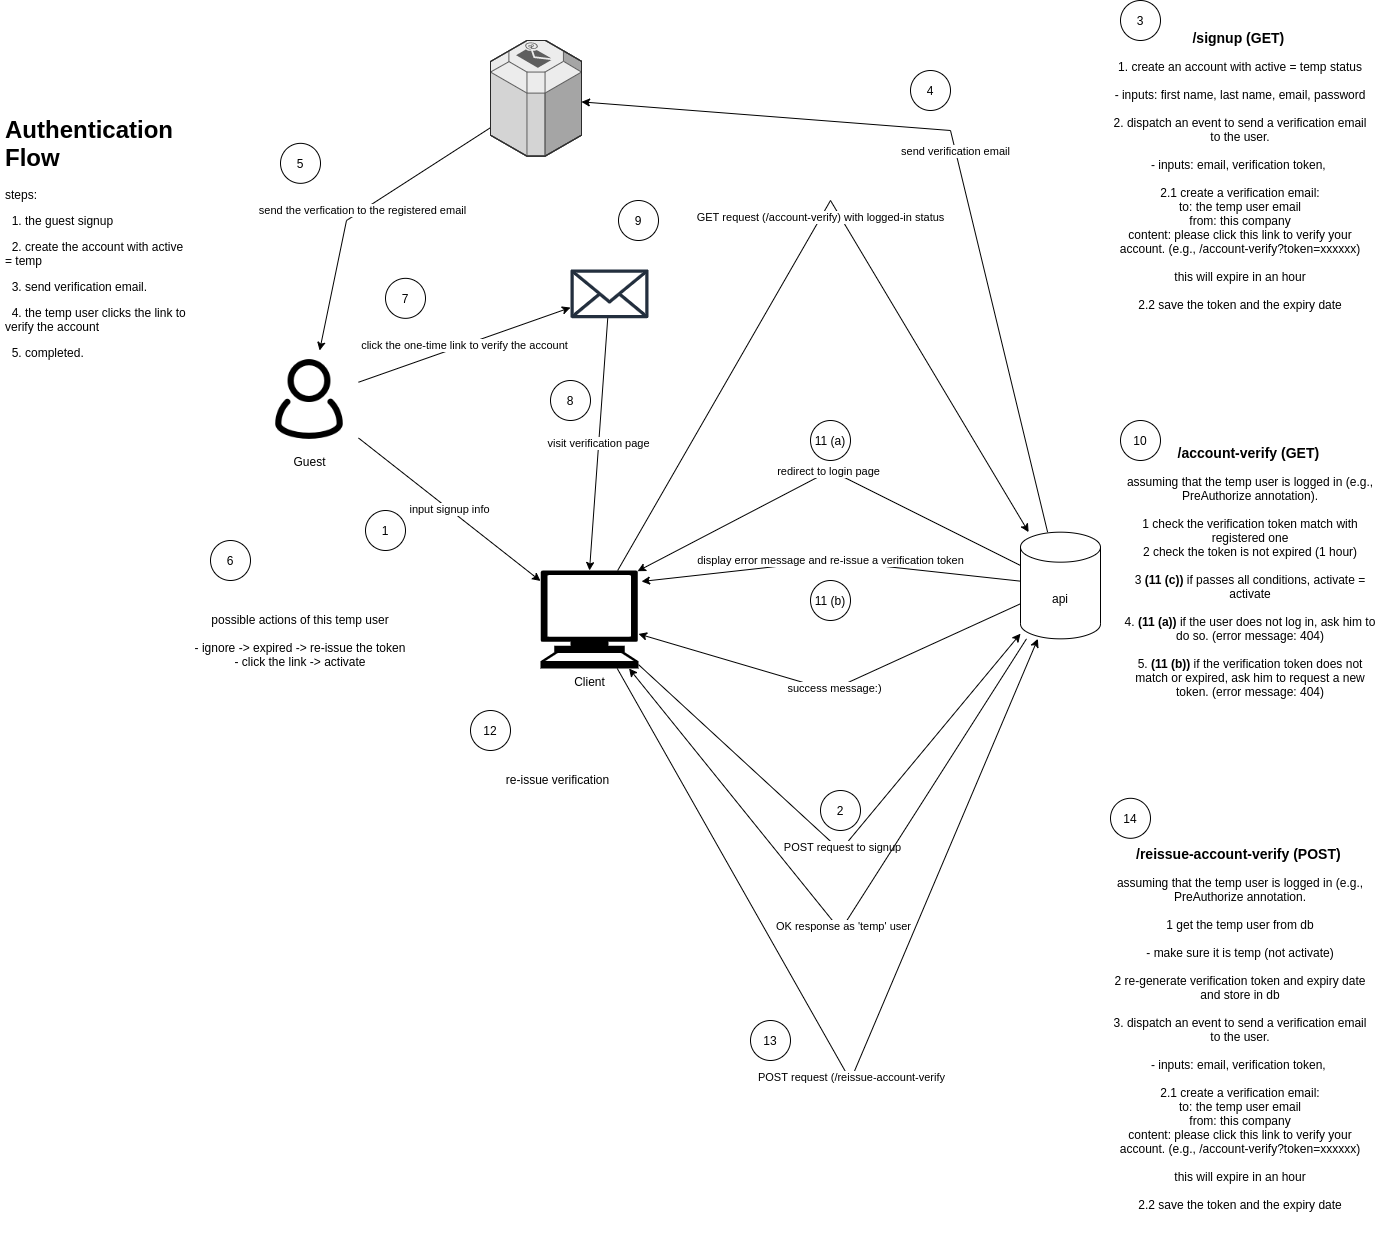

The diagram above was exported from draw.io. Its source (the exported page's mxGraphModel, read from the mxfile embedded in the PNG):
<mxGraphModel dx="1355" dy="1950" grid="1" gridSize="10" guides="1" tooltips="1" connect="1" arrows="1" fold="1" page="1" pageScale="1" pageWidth="850" pageHeight="1100" math="0" shadow="0">
  <root>
    <mxCell id="0" />
    <mxCell id="1" parent="0" />
    <mxCell id="Ox8yVqb4sxmCp9kWgMKE-6" value="input signup info" style="rounded=0;orthogonalLoop=1;jettySize=auto;html=1;" edge="1" parent="1" source="Ox8yVqb4sxmCp9kWgMKE-1" target="Ox8yVqb4sxmCp9kWgMKE-3">
      <mxGeometry relative="1" as="geometry" />
    </mxCell>
    <mxCell id="Ox8yVqb4sxmCp9kWgMKE-13" value="click the one-time link to verify the account" style="edgeStyle=none;rounded=0;orthogonalLoop=1;jettySize=auto;html=1;" edge="1" parent="1" source="Ox8yVqb4sxmCp9kWgMKE-1" target="Ox8yVqb4sxmCp9kWgMKE-12">
      <mxGeometry relative="1" as="geometry" />
    </mxCell>
    <mxCell id="Ox8yVqb4sxmCp9kWgMKE-1" value="Guest" style="shape=image;html=1;verticalAlign=top;verticalLabelPosition=bottom;labelBackgroundColor=#ffffff;imageAspect=0;aspect=fixed;image=https://cdn0.iconfinder.com/data/icons/eon-social-media-contact-info-2/32/user_people_person_users_man-128.png" vertex="1" parent="1">
      <mxGeometry x="280" y="260" width="98" height="98" as="geometry" />
    </mxCell>
    <mxCell id="Ox8yVqb4sxmCp9kWgMKE-2" value="&lt;h1&gt;Authentication Flow&lt;/h1&gt;&lt;p&gt;steps:&lt;/p&gt;&lt;p&gt;&amp;nbsp; 1. the guest signup&lt;/p&gt;&lt;p&gt;&amp;nbsp; 2. create the account with active = temp&lt;/p&gt;&lt;p&gt;&amp;nbsp; 3. send verification email.&lt;/p&gt;&lt;p&gt;&amp;nbsp; 4. the temp user clicks the link to verify the account&lt;/p&gt;&lt;p&gt;&amp;nbsp; 5. completed.&lt;/p&gt;" style="text;html=1;strokeColor=none;fillColor=none;spacing=5;spacingTop=-20;whiteSpace=wrap;overflow=hidden;rounded=0;" vertex="1" parent="1">
      <mxGeometry x="20" y="20" width="190" height="310" as="geometry" />
    </mxCell>
    <mxCell id="Ox8yVqb4sxmCp9kWgMKE-7" value="POST request to signup" style="edgeStyle=none;rounded=0;orthogonalLoop=1;jettySize=auto;html=1;" edge="1" parent="1" source="Ox8yVqb4sxmCp9kWgMKE-3" target="Ox8yVqb4sxmCp9kWgMKE-5">
      <mxGeometry relative="1" as="geometry">
        <Array as="points">
          <mxPoint x="860" y="760" />
        </Array>
      </mxGeometry>
    </mxCell>
    <mxCell id="Ox8yVqb4sxmCp9kWgMKE-16" value="GET request (/account-verify) with logged-in status" style="edgeStyle=none;rounded=0;orthogonalLoop=1;jettySize=auto;html=1;" edge="1" parent="1" source="Ox8yVqb4sxmCp9kWgMKE-3" target="Ox8yVqb4sxmCp9kWgMKE-5">
      <mxGeometry relative="1" as="geometry">
        <mxPoint x="820" y="320" as="targetPoint" />
        <Array as="points">
          <mxPoint x="850" y="110" />
        </Array>
      </mxGeometry>
    </mxCell>
    <mxCell id="Ox8yVqb4sxmCp9kWgMKE-35" value="POST request (/reissue-account-verify" style="edgeStyle=none;rounded=0;orthogonalLoop=1;jettySize=auto;html=1;" edge="1" parent="1" source="Ox8yVqb4sxmCp9kWgMKE-3" target="Ox8yVqb4sxmCp9kWgMKE-5">
      <mxGeometry relative="1" as="geometry">
        <Array as="points">
          <mxPoint x="870" y="990" />
        </Array>
      </mxGeometry>
    </mxCell>
    <mxCell id="Ox8yVqb4sxmCp9kWgMKE-3" value="Client" style="shape=mxgraph.signs.tech.computer;html=1;pointerEvents=1;fillColor=#000000;strokeColor=none;verticalLabelPosition=bottom;verticalAlign=top;align=center;" vertex="1" parent="1">
      <mxGeometry x="560" y="480" width="98" height="98" as="geometry" />
    </mxCell>
    <mxCell id="Ox8yVqb4sxmCp9kWgMKE-8" value="OK response as 'temp' user" style="edgeStyle=none;rounded=0;orthogonalLoop=1;jettySize=auto;html=1;" edge="1" parent="1" source="Ox8yVqb4sxmCp9kWgMKE-5" target="Ox8yVqb4sxmCp9kWgMKE-3">
      <mxGeometry relative="1" as="geometry">
        <Array as="points">
          <mxPoint x="860" y="840" />
        </Array>
      </mxGeometry>
    </mxCell>
    <mxCell id="Ox8yVqb4sxmCp9kWgMKE-9" value="send verification email" style="edgeStyle=none;rounded=0;orthogonalLoop=1;jettySize=auto;html=1;" edge="1" parent="1" source="Ox8yVqb4sxmCp9kWgMKE-5" target="Ox8yVqb4sxmCp9kWgMKE-10">
      <mxGeometry relative="1" as="geometry">
        <mxPoint x="900" y="430" as="targetPoint" />
        <Array as="points">
          <mxPoint x="970" y="40" />
        </Array>
      </mxGeometry>
    </mxCell>
    <mxCell id="Ox8yVqb4sxmCp9kWgMKE-28" value="redirect to login page" style="edgeStyle=none;rounded=0;orthogonalLoop=1;jettySize=auto;html=1;entryX=0.99;entryY=0.007;entryDx=0;entryDy=0;entryPerimeter=0;" edge="1" parent="1" source="Ox8yVqb4sxmCp9kWgMKE-5" target="Ox8yVqb4sxmCp9kWgMKE-3">
      <mxGeometry relative="1" as="geometry">
        <Array as="points">
          <mxPoint x="850" y="380" />
        </Array>
      </mxGeometry>
    </mxCell>
    <mxCell id="Ox8yVqb4sxmCp9kWgMKE-32" value="display error message and re-issue a verification token" style="edgeStyle=none;rounded=0;orthogonalLoop=1;jettySize=auto;html=1;entryX=1.031;entryY=0.112;entryDx=0;entryDy=0;entryPerimeter=0;" edge="1" parent="1" source="Ox8yVqb4sxmCp9kWgMKE-5" target="Ox8yVqb4sxmCp9kWgMKE-3">
      <mxGeometry relative="1" as="geometry">
        <Array as="points">
          <mxPoint x="850" y="470" />
        </Array>
      </mxGeometry>
    </mxCell>
    <mxCell id="Ox8yVqb4sxmCp9kWgMKE-34" value="success message:)" style="edgeStyle=none;rounded=0;orthogonalLoop=1;jettySize=auto;html=1;" edge="1" parent="1" source="Ox8yVqb4sxmCp9kWgMKE-5" target="Ox8yVqb4sxmCp9kWgMKE-3">
      <mxGeometry relative="1" as="geometry">
        <Array as="points">
          <mxPoint x="850" y="600" />
        </Array>
      </mxGeometry>
    </mxCell>
    <mxCell id="Ox8yVqb4sxmCp9kWgMKE-5" value="api" style="shape=cylinder3;whiteSpace=wrap;html=1;boundedLbl=1;backgroundOutline=1;size=15;" vertex="1" parent="1">
      <mxGeometry x="1040" y="441.6700000000001" width="80" height="106.67" as="geometry" />
    </mxCell>
    <mxCell id="Ox8yVqb4sxmCp9kWgMKE-11" value="send the verfication to the registered email" style="edgeStyle=none;rounded=0;orthogonalLoop=1;jettySize=auto;html=1;" edge="1" parent="1" source="Ox8yVqb4sxmCp9kWgMKE-10" target="Ox8yVqb4sxmCp9kWgMKE-1">
      <mxGeometry relative="1" as="geometry">
        <Array as="points">
          <mxPoint x="366" y="130" />
        </Array>
      </mxGeometry>
    </mxCell>
    <mxCell id="Ox8yVqb4sxmCp9kWgMKE-10" value="" style="verticalLabelPosition=bottom;html=1;verticalAlign=top;strokeWidth=1;align=center;outlineConnect=0;dashed=0;outlineConnect=0;shape=mxgraph.aws3d.email_service;fillColor=#ECECEC;strokeColor=#5E5E5E;aspect=fixed;" vertex="1" parent="1">
      <mxGeometry x="510" y="-50" width="91" height="115.71" as="geometry" />
    </mxCell>
    <mxCell id="Ox8yVqb4sxmCp9kWgMKE-14" value="visit verification page" style="edgeStyle=none;rounded=0;orthogonalLoop=1;jettySize=auto;html=1;entryX=0.5;entryY=0;entryDx=0;entryDy=0;entryPerimeter=0;" edge="1" parent="1" source="Ox8yVqb4sxmCp9kWgMKE-12" target="Ox8yVqb4sxmCp9kWgMKE-3">
      <mxGeometry relative="1" as="geometry" />
    </mxCell>
    <mxCell id="Ox8yVqb4sxmCp9kWgMKE-12" value="" style="outlineConnect=0;fontColor=#232F3E;gradientColor=none;fillColor=#232F3E;strokeColor=none;dashed=0;verticalLabelPosition=bottom;verticalAlign=top;align=center;html=1;fontSize=12;fontStyle=0;aspect=fixed;pointerEvents=1;shape=mxgraph.aws4.email_2;" vertex="1" parent="1">
      <mxGeometry x="590" y="178.84" width="78" height="49" as="geometry" />
    </mxCell>
    <mxCell id="Ox8yVqb4sxmCp9kWgMKE-17" value="&lt;br&gt;&lt;b&gt;&lt;font style=&quot;font-size: 14px&quot;&gt;/account-verify (GET)&lt;/font&gt;&lt;/b&gt;&amp;nbsp;&lt;br&gt;&lt;br&gt;assuming that the temp user is logged in (e.g., PreAuthorize annotation).&lt;br&gt;&lt;br&gt;1 check the verification token match with registered one&lt;br&gt;2 check the token is not expired (1 hour)&lt;br&gt;&lt;br&gt;3 &lt;b&gt;(11 (c))&lt;/b&gt; if passes all conditions, activate = activate&lt;br&gt;&lt;br&gt;4. &lt;b&gt;(11 (a))&amp;nbsp;&lt;/b&gt;if the user does not log in, ask him to do so. (error message: 404)&lt;br&gt;&lt;br&gt;5. &lt;b&gt;(11 (b))&lt;/b&gt; if the verification token does not match or expired, ask him to request a new token. (error message: 404)&lt;br&gt;&lt;br&gt;&amp;nbsp;&lt;br&gt;&amp;nbsp;" style="text;html=1;strokeColor=none;fillColor=none;align=center;verticalAlign=middle;whiteSpace=wrap;rounded=0;" vertex="1" parent="1">
      <mxGeometry x="1140" y="370" width="260" height="250" as="geometry" />
    </mxCell>
    <mxCell id="Ox8yVqb4sxmCp9kWgMKE-18" value="1" style="ellipse;whiteSpace=wrap;html=1;aspect=fixed;" vertex="1" parent="1">
      <mxGeometry x="385" y="420" width="40" height="40" as="geometry" />
    </mxCell>
    <mxCell id="Ox8yVqb4sxmCp9kWgMKE-19" value="2" style="ellipse;whiteSpace=wrap;html=1;aspect=fixed;" vertex="1" parent="1">
      <mxGeometry x="840" y="700" width="40" height="40" as="geometry" />
    </mxCell>
    <mxCell id="Ox8yVqb4sxmCp9kWgMKE-20" value="&lt;br&gt;&lt;b&gt;&lt;font style=&quot;font-size: 14px&quot;&gt;/signup (GET)&lt;/font&gt;&lt;/b&gt;&amp;nbsp;&lt;br&gt;&lt;br&gt;1. create an account with active = temp status&lt;br&gt;&lt;br&gt;- inputs: first name, last name, email, password&lt;br&gt;&lt;br&gt;2. dispatch an event to send a verification email to the user.&lt;br&gt;&lt;br&gt;- inputs: email, verification token,&amp;nbsp;&lt;br&gt;&lt;br&gt;2.1 create a verification email:&lt;br&gt;to: the temp user email&lt;br&gt;from: this company&lt;br&gt;content: please click this link to verify your account. (e.g., /account-verify?token=xxxxxx)&lt;br&gt;&lt;br&gt;this will expire in an hour&lt;br&gt;&lt;br&gt;2.2 save the token and the expiry date" style="text;html=1;strokeColor=none;fillColor=none;align=center;verticalAlign=middle;whiteSpace=wrap;rounded=0;" vertex="1" parent="1">
      <mxGeometry x="1130" y="-82.16" width="260" height="310" as="geometry" />
    </mxCell>
    <mxCell id="Ox8yVqb4sxmCp9kWgMKE-21" value="3" style="ellipse;whiteSpace=wrap;html=1;aspect=fixed;" vertex="1" parent="1">
      <mxGeometry x="1140" y="-90" width="40" height="40" as="geometry" />
    </mxCell>
    <mxCell id="Ox8yVqb4sxmCp9kWgMKE-22" value="4" style="ellipse;whiteSpace=wrap;html=1;aspect=fixed;" vertex="1" parent="1">
      <mxGeometry x="930" y="-20" width="40" height="40" as="geometry" />
    </mxCell>
    <mxCell id="Ox8yVqb4sxmCp9kWgMKE-23" value="5" style="ellipse;whiteSpace=wrap;html=1;aspect=fixed;" vertex="1" parent="1">
      <mxGeometry x="300" y="52.839999999999996" width="40" height="40" as="geometry" />
    </mxCell>
    <mxCell id="Ox8yVqb4sxmCp9kWgMKE-24" value="possible actions of this temp user&lt;br&gt;&lt;br&gt;- ignore -&amp;gt; expired -&amp;gt; re-issue the token&lt;br&gt;- click the link -&amp;gt; activate" style="text;html=1;strokeColor=none;fillColor=none;align=center;verticalAlign=middle;whiteSpace=wrap;rounded=0;" vertex="1" parent="1">
      <mxGeometry x="195" y="515" width="250" height="70" as="geometry" />
    </mxCell>
    <mxCell id="Ox8yVqb4sxmCp9kWgMKE-25" value="6" style="ellipse;whiteSpace=wrap;html=1;aspect=fixed;" vertex="1" parent="1">
      <mxGeometry x="230" y="450" width="40" height="40" as="geometry" />
    </mxCell>
    <mxCell id="Ox8yVqb4sxmCp9kWgMKE-26" value="7" style="ellipse;whiteSpace=wrap;html=1;aspect=fixed;" vertex="1" parent="1">
      <mxGeometry x="405" y="187.83999999999997" width="40" height="40" as="geometry" />
    </mxCell>
    <mxCell id="Ox8yVqb4sxmCp9kWgMKE-27" value="8" style="ellipse;whiteSpace=wrap;html=1;aspect=fixed;" vertex="1" parent="1">
      <mxGeometry x="570" y="290" width="40" height="40" as="geometry" />
    </mxCell>
    <mxCell id="Ox8yVqb4sxmCp9kWgMKE-29" value="9" style="ellipse;whiteSpace=wrap;html=1;aspect=fixed;" vertex="1" parent="1">
      <mxGeometry x="638" y="110" width="40" height="40" as="geometry" />
    </mxCell>
    <mxCell id="Ox8yVqb4sxmCp9kWgMKE-30" value="10" style="ellipse;whiteSpace=wrap;html=1;aspect=fixed;" vertex="1" parent="1">
      <mxGeometry x="1140" y="330" width="40" height="40" as="geometry" />
    </mxCell>
    <mxCell id="Ox8yVqb4sxmCp9kWgMKE-31" value="11 (a)" style="ellipse;whiteSpace=wrap;html=1;aspect=fixed;" vertex="1" parent="1">
      <mxGeometry x="830" y="330" width="40" height="40" as="geometry" />
    </mxCell>
    <mxCell id="Ox8yVqb4sxmCp9kWgMKE-33" value="11 (b)" style="ellipse;whiteSpace=wrap;html=1;aspect=fixed;" vertex="1" parent="1">
      <mxGeometry x="830" y="490" width="40" height="40" as="geometry" />
    </mxCell>
    <mxCell id="Ox8yVqb4sxmCp9kWgMKE-36" value="12" style="ellipse;whiteSpace=wrap;html=1;aspect=fixed;" vertex="1" parent="1">
      <mxGeometry x="490" y="620" width="40" height="40" as="geometry" />
    </mxCell>
    <mxCell id="Ox8yVqb4sxmCp9kWgMKE-37" value="re-issue verification" style="text;html=1;strokeColor=none;fillColor=none;align=center;verticalAlign=middle;whiteSpace=wrap;rounded=0;" vertex="1" parent="1">
      <mxGeometry x="510" y="670" width="135" height="37.8" as="geometry" />
    </mxCell>
    <mxCell id="Ox8yVqb4sxmCp9kWgMKE-38" value="&lt;br&gt;&lt;b&gt;&lt;font style=&quot;font-size: 14px&quot;&gt;/reissue-account-verify (POST)&lt;/font&gt;&lt;/b&gt;&amp;nbsp;&lt;br&gt;&lt;br&gt;assuming that the temp user is logged in (e.g., PreAuthorize annotation.&lt;br&gt;&lt;br&gt;1 get the temp user from db&lt;br&gt;&lt;br&gt;- make sure it is temp (not activate)&lt;br&gt;&lt;br&gt;2 re-generate verification token and expiry date and store in db&lt;br&gt;&lt;br&gt;3. dispatch an event to send a verification email to the user.&lt;br&gt;&lt;br&gt;- inputs: email, verification token,&amp;nbsp;&lt;br&gt;&lt;br&gt;2.1 create a verification email:&lt;br&gt;to: the temp user email&lt;br&gt;from: this company&lt;br&gt;content: please click this link to verify your account. (e.g., /account-verify?token=xxxxxx)&lt;br&gt;&lt;br&gt;this will expire in an hour&lt;br&gt;&lt;br&gt;2.2 save the token and the expiry date&lt;br&gt;&amp;nbsp;&lt;br&gt;&amp;nbsp;" style="text;html=1;strokeColor=none;fillColor=none;align=center;verticalAlign=middle;whiteSpace=wrap;rounded=0;" vertex="1" parent="1">
      <mxGeometry x="1130" y="790" width="260" height="310" as="geometry" />
    </mxCell>
    <mxCell id="Ox8yVqb4sxmCp9kWgMKE-39" value="14" style="ellipse;whiteSpace=wrap;html=1;aspect=fixed;" vertex="1" parent="1">
      <mxGeometry x="1130" y="707.8" width="40" height="40" as="geometry" />
    </mxCell>
    <mxCell id="Ox8yVqb4sxmCp9kWgMKE-40" value="13" style="ellipse;whiteSpace=wrap;html=1;aspect=fixed;" vertex="1" parent="1">
      <mxGeometry x="770" y="930" width="40" height="40" as="geometry" />
    </mxCell>
  </root>
</mxGraphModel>